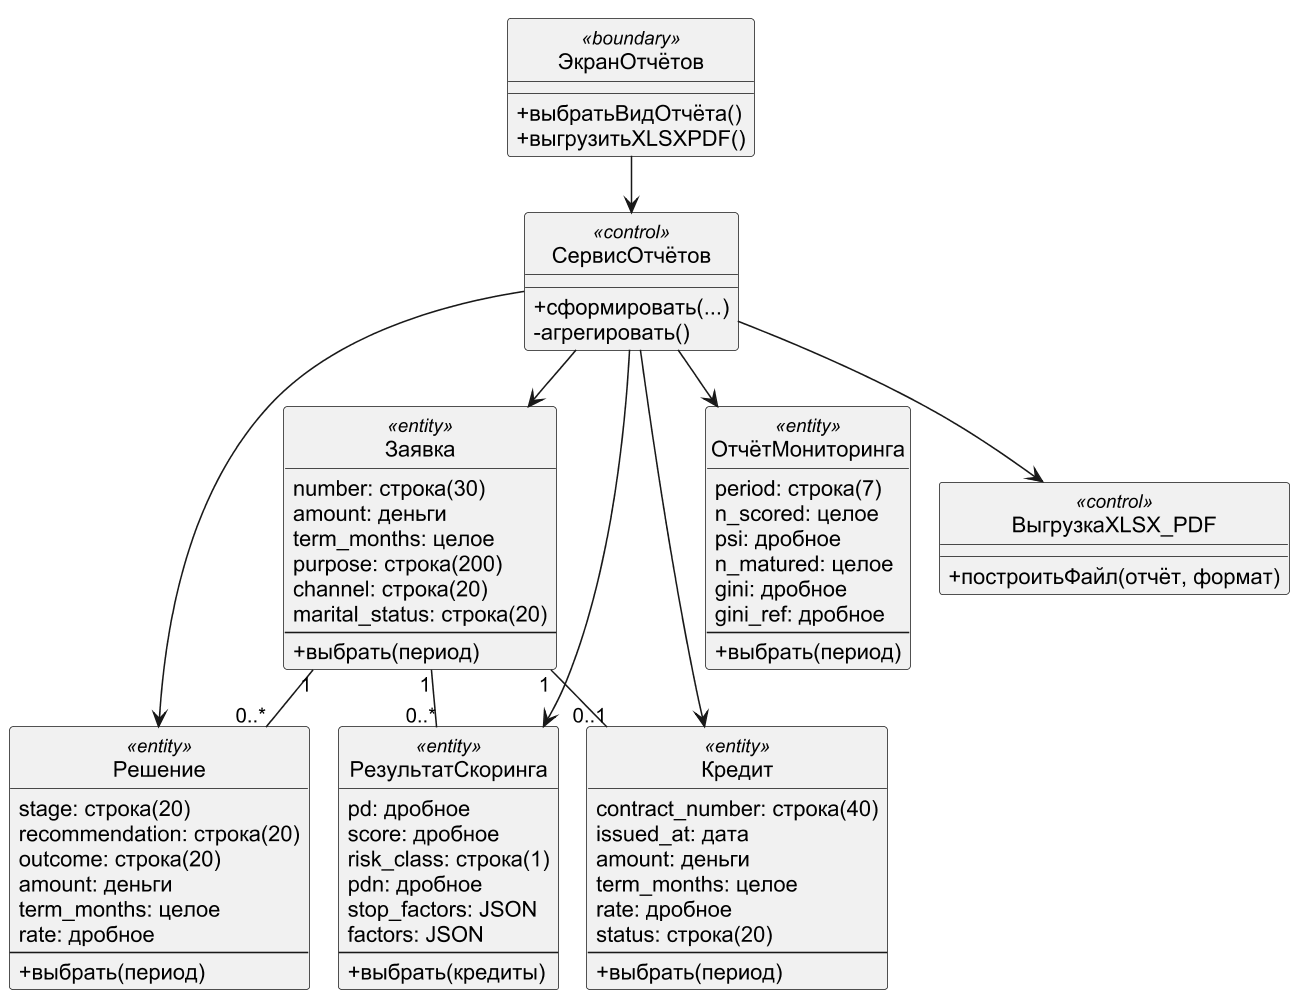

The diagram above was rendered by PlantUML. Its source (embedded in the PNG):
@startuml
!pragma layout smetana
skinparam dpi 150
skinparam defaultFontName Arial
skinparam shadowing false
skinparam monochrome true
hide circle
skinparam classAttributeIconSize 0
class ЭкранОтчётов <<boundary>> {
 +выбратьВидОтчёта()
 +выгрузитьXLSXPDF()
}
class СервисОтчётов <<control>> {
 +сформировать(...)
 -агрегировать()
}
class Заявка <<entity>> {
 {field} number: строка(30)
 {field} amount: деньги
 {field} term_months: целое
 {field} purpose: строка(200)
 {field} channel: строка(20)
 {field} marital_status: строка(20)
 --
 +выбрать(период)
}
class Решение <<entity>> {
 {field} stage: строка(20)
 {field} recommendation: строка(20)
 {field} outcome: строка(20)
 {field} amount: деньги
 {field} term_months: целое
 {field} rate: дробное
 --
 +выбрать(период)
}
class РезультатСкоринга <<entity>> {
 {field} pd: дробное
 {field} score: дробное
 {field} risk_class: строка(1)
 {field} pdn: дробное
 {field} stop_factors: JSON
 {field} factors: JSON
 --
 +выбрать(кредиты)
}
class Кредит <<entity>> {
 {field} contract_number: строка(40)
 {field} issued_at: дата
 {field} amount: деньги
 {field} term_months: целое
 {field} rate: дробное
 {field} status: строка(20)
 --
 +выбрать(период)
}
class ОтчётМониторинга <<entity>> {
 {field} period: строка(7)
 {field} n_scored: целое
 {field} psi: дробное
 {field} n_matured: целое
 {field} gini: дробное
 {field} gini_ref: дробное
 --
 +выбрать(период)
}
class ВыгрузкаXLSX_PDF <<control>> {
 +построитьФайл(отчёт, формат)
}
ЭкранОтчётов --> СервисОтчётов
СервисОтчётов --> Заявка
СервисОтчётов --> Решение
СервисОтчётов --> Кредит
СервисОтчётов --> РезультатСкоринга
СервисОтчётов --> ОтчётМониторинга
СервисОтчётов --> ВыгрузкаXLSX_PDF
Заявка "1" -- "0..*" РезультатСкоринга
Заявка "1" -- "0..*" Решение
Заявка "1" -- "0..1" Кредит
@enduml